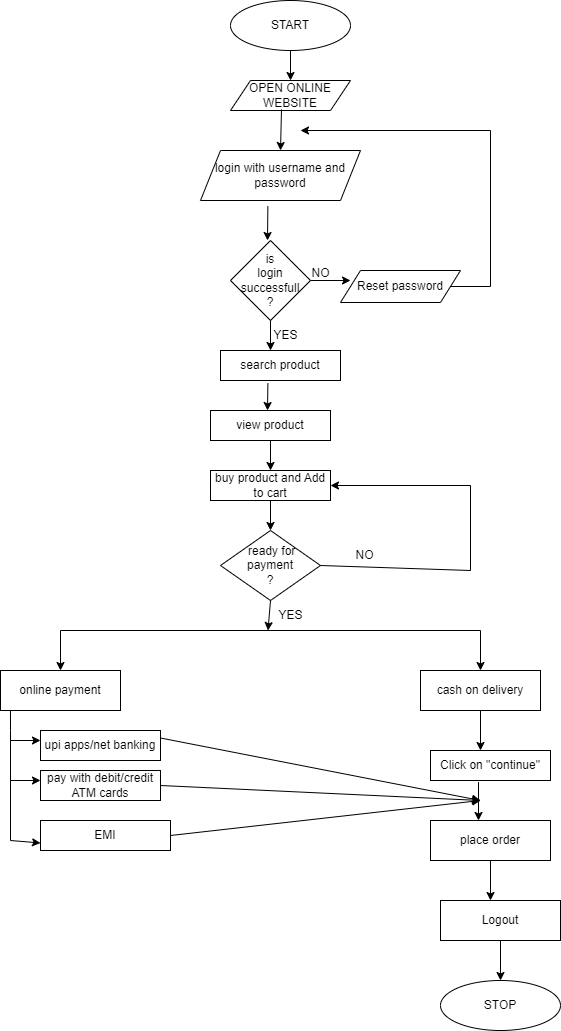

The diagram above was exported from draw.io. Its source (the exported page's mxGraphModel, read from the mxfile embedded in the PNG):
<mxGraphModel dx="1313" dy="604" grid="1" gridSize="10" guides="1" tooltips="1" connect="1" arrows="1" fold="1" page="1" pageScale="1" pageWidth="827" pageHeight="1169" math="0" shadow="0">
  <root>
    <mxCell id="0" />
    <mxCell id="1" parent="0" />
    <mxCell id="L0Vh0WLZAOBK9laTX2NE-1" value="START" style="ellipse;whiteSpace=wrap;html=1;" vertex="1" parent="1">
      <mxGeometry x="300" y="30" width="120" height="50" as="geometry" />
    </mxCell>
    <mxCell id="L0Vh0WLZAOBK9laTX2NE-2" value="" style="endArrow=classic;html=1;rounded=0;exitX=0.5;exitY=1;exitDx=0;exitDy=0;" edge="1" parent="1" source="L0Vh0WLZAOBK9laTX2NE-1">
      <mxGeometry width="50" height="50" relative="1" as="geometry">
        <mxPoint x="390" y="280" as="sourcePoint" />
        <mxPoint x="360" y="110" as="targetPoint" />
      </mxGeometry>
    </mxCell>
    <mxCell id="L0Vh0WLZAOBK9laTX2NE-3" value="OPEN ONLINE WEBSITE" style="shape=parallelogram;perimeter=parallelogramPerimeter;whiteSpace=wrap;html=1;fixedSize=1;" vertex="1" parent="1">
      <mxGeometry x="300" y="110" width="120" height="30" as="geometry" />
    </mxCell>
    <mxCell id="L0Vh0WLZAOBK9laTX2NE-4" value="" style="endArrow=classic;html=1;rounded=0;exitX=0.425;exitY=0.967;exitDx=0;exitDy=0;exitPerimeter=0;" edge="1" parent="1" source="L0Vh0WLZAOBK9laTX2NE-3">
      <mxGeometry width="50" height="50" relative="1" as="geometry">
        <mxPoint x="280" y="270" as="sourcePoint" />
        <mxPoint x="350" y="180" as="targetPoint" />
      </mxGeometry>
    </mxCell>
    <mxCell id="L0Vh0WLZAOBK9laTX2NE-8" value="login with username and password" style="shape=parallelogram;perimeter=parallelogramPerimeter;whiteSpace=wrap;html=1;fixedSize=1;" vertex="1" parent="1">
      <mxGeometry x="270" y="180" width="160" height="50" as="geometry" />
    </mxCell>
    <mxCell id="L0Vh0WLZAOBK9laTX2NE-9" value="" style="endArrow=classic;html=1;rounded=0;exitX=0.421;exitY=1.116;exitDx=0;exitDy=0;exitPerimeter=0;" edge="1" parent="1" source="L0Vh0WLZAOBK9laTX2NE-8">
      <mxGeometry width="50" height="50" relative="1" as="geometry">
        <mxPoint x="280" y="260" as="sourcePoint" />
        <mxPoint x="337" y="270" as="targetPoint" />
      </mxGeometry>
    </mxCell>
    <mxCell id="L0Vh0WLZAOBK9laTX2NE-10" value="is&lt;br&gt;login successfull&lt;br&gt;?" style="rhombus;whiteSpace=wrap;html=1;" vertex="1" parent="1">
      <mxGeometry x="300" y="270" width="80" height="80" as="geometry" />
    </mxCell>
    <mxCell id="L0Vh0WLZAOBK9laTX2NE-11" value="" style="endArrow=classic;html=1;rounded=0;exitX=1;exitY=0.5;exitDx=0;exitDy=0;" edge="1" parent="1" source="L0Vh0WLZAOBK9laTX2NE-10">
      <mxGeometry width="50" height="50" relative="1" as="geometry">
        <mxPoint x="280" y="370" as="sourcePoint" />
        <mxPoint x="420" y="310" as="targetPoint" />
      </mxGeometry>
    </mxCell>
    <mxCell id="L0Vh0WLZAOBK9laTX2NE-12" value="" style="endArrow=classic;html=1;rounded=0;exitX=0.5;exitY=1;exitDx=0;exitDy=0;" edge="1" parent="1" source="L0Vh0WLZAOBK9laTX2NE-10">
      <mxGeometry width="50" height="50" relative="1" as="geometry">
        <mxPoint x="280" y="370" as="sourcePoint" />
        <mxPoint x="340" y="380" as="targetPoint" />
      </mxGeometry>
    </mxCell>
    <mxCell id="L0Vh0WLZAOBK9laTX2NE-13" value="NO" style="text;html=1;align=center;verticalAlign=middle;resizable=0;points=[];autosize=1;strokeColor=none;fillColor=none;" vertex="1" parent="1">
      <mxGeometry x="370" y="288" width="40" height="30" as="geometry" />
    </mxCell>
    <mxCell id="L0Vh0WLZAOBK9laTX2NE-14" value="YES" style="text;html=1;align=center;verticalAlign=middle;resizable=0;points=[];autosize=1;strokeColor=none;fillColor=none;" vertex="1" parent="1">
      <mxGeometry x="330" y="350" width="50" height="30" as="geometry" />
    </mxCell>
    <mxCell id="L0Vh0WLZAOBK9laTX2NE-15" value="Reset password" style="shape=parallelogram;perimeter=parallelogramPerimeter;whiteSpace=wrap;html=1;fixedSize=1;" vertex="1" parent="1">
      <mxGeometry x="410" y="300" width="120" height="32" as="geometry" />
    </mxCell>
    <mxCell id="L0Vh0WLZAOBK9laTX2NE-16" value="" style="endArrow=classic;html=1;rounded=0;exitX=1;exitY=0.5;exitDx=0;exitDy=0;" edge="1" parent="1" source="L0Vh0WLZAOBK9laTX2NE-15">
      <mxGeometry width="50" height="50" relative="1" as="geometry">
        <mxPoint x="420" y="370" as="sourcePoint" />
        <mxPoint x="370" y="160" as="targetPoint" />
        <Array as="points">
          <mxPoint x="560" y="316" />
          <mxPoint x="560" y="160" />
        </Array>
      </mxGeometry>
    </mxCell>
    <mxCell id="L0Vh0WLZAOBK9laTX2NE-18" value="search product" style="rounded=0;whiteSpace=wrap;html=1;" vertex="1" parent="1">
      <mxGeometry x="290" y="380" width="120" height="30" as="geometry" />
    </mxCell>
    <mxCell id="L0Vh0WLZAOBK9laTX2NE-19" value="" style="endArrow=classic;html=1;rounded=0;exitX=0.395;exitY=1.087;exitDx=0;exitDy=0;exitPerimeter=0;" edge="1" parent="1" source="L0Vh0WLZAOBK9laTX2NE-18">
      <mxGeometry width="50" height="50" relative="1" as="geometry">
        <mxPoint x="360" y="360" as="sourcePoint" />
        <mxPoint x="337" y="440" as="targetPoint" />
      </mxGeometry>
    </mxCell>
    <mxCell id="L0Vh0WLZAOBK9laTX2NE-20" value="view product" style="rounded=0;whiteSpace=wrap;html=1;" vertex="1" parent="1">
      <mxGeometry x="280" y="440" width="120" height="30" as="geometry" />
    </mxCell>
    <mxCell id="L0Vh0WLZAOBK9laTX2NE-21" value="" style="endArrow=classic;html=1;rounded=0;exitX=0.5;exitY=1;exitDx=0;exitDy=0;" edge="1" parent="1" source="L0Vh0WLZAOBK9laTX2NE-20">
      <mxGeometry width="50" height="50" relative="1" as="geometry">
        <mxPoint x="360" y="450" as="sourcePoint" />
        <mxPoint x="340" y="500" as="targetPoint" />
      </mxGeometry>
    </mxCell>
    <mxCell id="L0Vh0WLZAOBK9laTX2NE-22" value="buy product and Add to cart" style="rounded=0;whiteSpace=wrap;html=1;" vertex="1" parent="1">
      <mxGeometry x="280" y="500" width="120" height="30" as="geometry" />
    </mxCell>
    <mxCell id="L0Vh0WLZAOBK9laTX2NE-23" value="" style="endArrow=classic;html=1;rounded=0;exitX=0.5;exitY=1;exitDx=0;exitDy=0;entryX=0.5;entryY=0;entryDx=0;entryDy=0;" edge="1" parent="1" source="L0Vh0WLZAOBK9laTX2NE-22" target="L0Vh0WLZAOBK9laTX2NE-25">
      <mxGeometry width="50" height="50" relative="1" as="geometry">
        <mxPoint x="370" y="530" as="sourcePoint" />
        <mxPoint x="340" y="570" as="targetPoint" />
      </mxGeometry>
    </mxCell>
    <mxCell id="L0Vh0WLZAOBK9laTX2NE-25" value="&amp;nbsp;ready for&lt;br&gt;payment&lt;br&gt;?" style="rhombus;whiteSpace=wrap;html=1;" vertex="1" parent="1">
      <mxGeometry x="290" y="560" width="100" height="70" as="geometry" />
    </mxCell>
    <mxCell id="L0Vh0WLZAOBK9laTX2NE-26" value="" style="endArrow=classic;html=1;rounded=0;exitX=1;exitY=0.5;exitDx=0;exitDy=0;entryX=1;entryY=0.5;entryDx=0;entryDy=0;" edge="1" parent="1" source="L0Vh0WLZAOBK9laTX2NE-25" target="L0Vh0WLZAOBK9laTX2NE-22">
      <mxGeometry width="50" height="50" relative="1" as="geometry">
        <mxPoint x="370" y="650" as="sourcePoint" />
        <mxPoint x="540" y="360" as="targetPoint" />
        <Array as="points">
          <mxPoint x="540" y="600" />
          <mxPoint x="540" y="515" />
        </Array>
      </mxGeometry>
    </mxCell>
    <mxCell id="L0Vh0WLZAOBK9laTX2NE-28" value="NO" style="text;html=1;align=center;verticalAlign=middle;resizable=0;points=[];autosize=1;strokeColor=none;fillColor=none;" vertex="1" parent="1">
      <mxGeometry x="414" y="570" width="40" height="30" as="geometry" />
    </mxCell>
    <mxCell id="L0Vh0WLZAOBK9laTX2NE-29" value="" style="endArrow=classic;html=1;rounded=0;exitX=0.5;exitY=1;exitDx=0;exitDy=0;" edge="1" parent="1" source="L0Vh0WLZAOBK9laTX2NE-25">
      <mxGeometry width="50" height="50" relative="1" as="geometry">
        <mxPoint x="370" y="650" as="sourcePoint" />
        <mxPoint x="337.5" y="660" as="targetPoint" />
      </mxGeometry>
    </mxCell>
    <mxCell id="L0Vh0WLZAOBK9laTX2NE-32" value="YES" style="text;html=1;align=center;verticalAlign=middle;resizable=0;points=[];autosize=1;strokeColor=none;fillColor=none;" vertex="1" parent="1">
      <mxGeometry x="335" y="630" width="50" height="30" as="geometry" />
    </mxCell>
    <mxCell id="L0Vh0WLZAOBK9laTX2NE-42" value="" style="endArrow=none;html=1;rounded=0;" edge="1" parent="1">
      <mxGeometry width="50" height="50" relative="1" as="geometry">
        <mxPoint x="130" y="660" as="sourcePoint" />
        <mxPoint x="550" y="660" as="targetPoint" />
      </mxGeometry>
    </mxCell>
    <mxCell id="L0Vh0WLZAOBK9laTX2NE-43" value="" style="endArrow=classic;html=1;rounded=0;" edge="1" parent="1">
      <mxGeometry width="50" height="50" relative="1" as="geometry">
        <mxPoint x="130" y="660" as="sourcePoint" />
        <mxPoint x="130" y="700" as="targetPoint" />
      </mxGeometry>
    </mxCell>
    <mxCell id="L0Vh0WLZAOBK9laTX2NE-44" value="" style="endArrow=classic;html=1;rounded=0;" edge="1" parent="1">
      <mxGeometry width="50" height="50" relative="1" as="geometry">
        <mxPoint x="550" y="660" as="sourcePoint" />
        <mxPoint x="550" y="700" as="targetPoint" />
      </mxGeometry>
    </mxCell>
    <mxCell id="L0Vh0WLZAOBK9laTX2NE-45" value="cash on delivery" style="rounded=0;whiteSpace=wrap;html=1;" vertex="1" parent="1">
      <mxGeometry x="490" y="700" width="120" height="40" as="geometry" />
    </mxCell>
    <mxCell id="L0Vh0WLZAOBK9laTX2NE-46" value="online payment" style="rounded=0;whiteSpace=wrap;html=1;" vertex="1" parent="1">
      <mxGeometry x="70" y="700" width="120" height="40" as="geometry" />
    </mxCell>
    <mxCell id="L0Vh0WLZAOBK9laTX2NE-48" value="" style="endArrow=none;html=1;rounded=0;exitX=0.083;exitY=1.013;exitDx=0;exitDy=0;exitPerimeter=0;" edge="1" parent="1" source="L0Vh0WLZAOBK9laTX2NE-46">
      <mxGeometry width="50" height="50" relative="1" as="geometry">
        <mxPoint x="500" y="690" as="sourcePoint" />
        <mxPoint x="80" y="870" as="targetPoint" />
        <Array as="points">
          <mxPoint x="80" y="760" />
        </Array>
      </mxGeometry>
    </mxCell>
    <mxCell id="L0Vh0WLZAOBK9laTX2NE-49" value="" style="endArrow=classic;html=1;rounded=0;" edge="1" parent="1">
      <mxGeometry width="50" height="50" relative="1" as="geometry">
        <mxPoint x="80" y="770" as="sourcePoint" />
        <mxPoint x="110" y="770" as="targetPoint" />
      </mxGeometry>
    </mxCell>
    <mxCell id="L0Vh0WLZAOBK9laTX2NE-50" value="upi apps/net banking" style="rounded=0;whiteSpace=wrap;html=1;" vertex="1" parent="1">
      <mxGeometry x="110" y="760" width="120" height="30" as="geometry" />
    </mxCell>
    <mxCell id="L0Vh0WLZAOBK9laTX2NE-51" value="" style="endArrow=classic;html=1;rounded=0;" edge="1" parent="1">
      <mxGeometry width="50" height="50" relative="1" as="geometry">
        <mxPoint x="80" y="810" as="sourcePoint" />
        <mxPoint x="110" y="810" as="targetPoint" />
      </mxGeometry>
    </mxCell>
    <mxCell id="L0Vh0WLZAOBK9laTX2NE-52" value="pay with debit/credit ATM cards" style="rounded=0;whiteSpace=wrap;html=1;" vertex="1" parent="1">
      <mxGeometry x="110" y="800" width="120" height="30" as="geometry" />
    </mxCell>
    <mxCell id="L0Vh0WLZAOBK9laTX2NE-53" value="" style="endArrow=classic;html=1;rounded=0;entryX=0;entryY=0.75;entryDx=0;entryDy=0;" edge="1" parent="1" target="L0Vh0WLZAOBK9laTX2NE-56">
      <mxGeometry width="50" height="50" relative="1" as="geometry">
        <mxPoint x="80" y="870" as="sourcePoint" />
        <mxPoint x="120" y="870" as="targetPoint" />
      </mxGeometry>
    </mxCell>
    <mxCell id="L0Vh0WLZAOBK9laTX2NE-54" value="" style="endArrow=classic;html=1;rounded=0;exitX=0.5;exitY=1;exitDx=0;exitDy=0;" edge="1" parent="1" source="L0Vh0WLZAOBK9laTX2NE-45">
      <mxGeometry width="50" height="50" relative="1" as="geometry">
        <mxPoint x="500" y="690" as="sourcePoint" />
        <mxPoint x="550" y="780" as="targetPoint" />
      </mxGeometry>
    </mxCell>
    <mxCell id="L0Vh0WLZAOBK9laTX2NE-55" value="Click on &quot;continue&quot;" style="rounded=0;whiteSpace=wrap;html=1;" vertex="1" parent="1">
      <mxGeometry x="500" y="780" width="120" height="30" as="geometry" />
    </mxCell>
    <mxCell id="L0Vh0WLZAOBK9laTX2NE-56" value="EMI" style="rounded=0;whiteSpace=wrap;html=1;" vertex="1" parent="1">
      <mxGeometry x="110" y="850" width="130" height="30" as="geometry" />
    </mxCell>
    <mxCell id="L0Vh0WLZAOBK9laTX2NE-57" value="" style="endArrow=classic;html=1;rounded=0;exitX=0.4;exitY=1.05;exitDx=0;exitDy=0;exitPerimeter=0;" edge="1" parent="1" source="L0Vh0WLZAOBK9laTX2NE-55">
      <mxGeometry width="50" height="50" relative="1" as="geometry">
        <mxPoint x="510" y="880" as="sourcePoint" />
        <mxPoint x="548" y="850" as="targetPoint" />
      </mxGeometry>
    </mxCell>
    <mxCell id="L0Vh0WLZAOBK9laTX2NE-65" style="edgeStyle=orthogonalEdgeStyle;rounded=0;orthogonalLoop=1;jettySize=auto;html=1;" edge="1" parent="1" source="L0Vh0WLZAOBK9laTX2NE-58">
      <mxGeometry relative="1" as="geometry">
        <mxPoint x="560" y="930" as="targetPoint" />
      </mxGeometry>
    </mxCell>
    <mxCell id="L0Vh0WLZAOBK9laTX2NE-58" value="place order" style="rounded=0;whiteSpace=wrap;html=1;" vertex="1" parent="1">
      <mxGeometry x="500" y="850" width="120" height="40" as="geometry" />
    </mxCell>
    <mxCell id="L0Vh0WLZAOBK9laTX2NE-59" value="" style="endArrow=classic;html=1;rounded=0;exitX=1;exitY=0.25;exitDx=0;exitDy=0;" edge="1" parent="1" source="L0Vh0WLZAOBK9laTX2NE-50">
      <mxGeometry width="50" height="50" relative="1" as="geometry">
        <mxPoint x="500" y="880" as="sourcePoint" />
        <mxPoint x="550" y="830" as="targetPoint" />
      </mxGeometry>
    </mxCell>
    <mxCell id="L0Vh0WLZAOBK9laTX2NE-61" value="" style="endArrow=classic;html=1;rounded=0;exitX=1;exitY=0.5;exitDx=0;exitDy=0;" edge="1" parent="1" source="L0Vh0WLZAOBK9laTX2NE-52">
      <mxGeometry width="50" height="50" relative="1" as="geometry">
        <mxPoint x="500" y="880" as="sourcePoint" />
        <mxPoint x="550" y="830" as="targetPoint" />
      </mxGeometry>
    </mxCell>
    <mxCell id="L0Vh0WLZAOBK9laTX2NE-63" value="" style="endArrow=classic;html=1;rounded=0;exitX=1;exitY=0.5;exitDx=0;exitDy=0;" edge="1" parent="1" source="L0Vh0WLZAOBK9laTX2NE-56">
      <mxGeometry width="50" height="50" relative="1" as="geometry">
        <mxPoint x="500" y="880" as="sourcePoint" />
        <mxPoint x="550" y="830" as="targetPoint" />
      </mxGeometry>
    </mxCell>
    <mxCell id="L0Vh0WLZAOBK9laTX2NE-66" value="Logout" style="rounded=0;whiteSpace=wrap;html=1;" vertex="1" parent="1">
      <mxGeometry x="510" y="930" width="120" height="40" as="geometry" />
    </mxCell>
    <mxCell id="L0Vh0WLZAOBK9laTX2NE-68" value="" style="endArrow=classic;html=1;rounded=0;exitX=0.5;exitY=1;exitDx=0;exitDy=0;" edge="1" parent="1" source="L0Vh0WLZAOBK9laTX2NE-66">
      <mxGeometry width="50" height="50" relative="1" as="geometry">
        <mxPoint x="500" y="880" as="sourcePoint" />
        <mxPoint x="570" y="1010" as="targetPoint" />
      </mxGeometry>
    </mxCell>
    <mxCell id="L0Vh0WLZAOBK9laTX2NE-69" value="STOP" style="ellipse;whiteSpace=wrap;html=1;" vertex="1" parent="1">
      <mxGeometry x="510" y="1010" width="120" height="50" as="geometry" />
    </mxCell>
  </root>
</mxGraphModel>